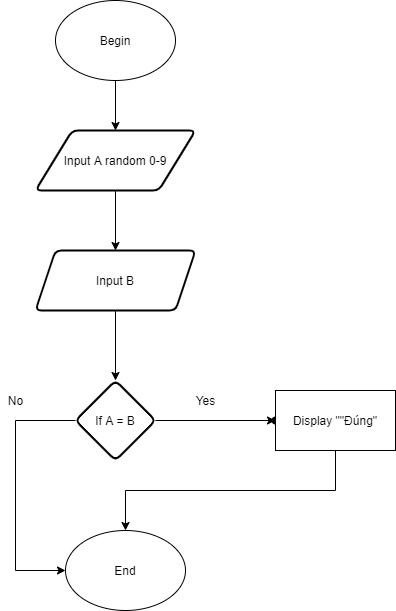

The diagram above was exported from draw.io. Its source (the exported page's mxGraphModel, read from the mxfile embedded in the PNG):
<mxGraphModel dx="1038" dy="1786" grid="1" gridSize="10" guides="1" tooltips="1" connect="1" arrows="1" fold="1" page="1" pageScale="1" pageWidth="827" pageHeight="1169" math="0" shadow="0">
  <root>
    <mxCell id="WIyWlLk6GJQsqaUBKTNV-0" />
    <mxCell id="WIyWlLk6GJQsqaUBKTNV-1" parent="WIyWlLk6GJQsqaUBKTNV-0" />
    <mxCell id="_WGlXRgvlIteSItRWcR_-0" value="Begin&lt;br&gt;" style="ellipse;whiteSpace=wrap;html=1;" parent="WIyWlLk6GJQsqaUBKTNV-1" vertex="1">
      <mxGeometry x="260" y="-50" width="120" height="80" as="geometry" />
    </mxCell>
    <mxCell id="_WGlXRgvlIteSItRWcR_-7" value="" style="endArrow=classic;html=1;rounded=0;entryX=0.5;entryY=0;entryDx=0;entryDy=0;exitX=0.5;exitY=1;exitDx=0;exitDy=0;" parent="WIyWlLk6GJQsqaUBKTNV-1" source="_WGlXRgvlIteSItRWcR_-0" target="_WGlXRgvlIteSItRWcR_-9" edge="1">
      <mxGeometry width="50" height="50" relative="1" as="geometry">
        <mxPoint x="320" y="40" as="sourcePoint" />
        <mxPoint x="290" y="80" as="targetPoint" />
      </mxGeometry>
    </mxCell>
    <mxCell id="_WGlXRgvlIteSItRWcR_-11" value="" style="edgeStyle=orthogonalEdgeStyle;rounded=0;orthogonalLoop=1;jettySize=auto;html=1;" parent="WIyWlLk6GJQsqaUBKTNV-1" source="_WGlXRgvlIteSItRWcR_-9" target="_WGlXRgvlIteSItRWcR_-10" edge="1">
      <mxGeometry relative="1" as="geometry" />
    </mxCell>
    <mxCell id="_WGlXRgvlIteSItRWcR_-9" value="Input A random 0-9" style="shape=parallelogram;html=1;strokeWidth=2;perimeter=parallelogramPerimeter;whiteSpace=wrap;rounded=1;arcSize=12;size=0.23;" parent="WIyWlLk6GJQsqaUBKTNV-1" vertex="1">
      <mxGeometry x="240" y="80" width="160" height="60" as="geometry" />
    </mxCell>
    <mxCell id="_WGlXRgvlIteSItRWcR_-14" value="" style="edgeStyle=orthogonalEdgeStyle;rounded=0;orthogonalLoop=1;jettySize=auto;html=1;" parent="WIyWlLk6GJQsqaUBKTNV-1" source="_WGlXRgvlIteSItRWcR_-10" target="_WGlXRgvlIteSItRWcR_-13" edge="1">
      <mxGeometry relative="1" as="geometry" />
    </mxCell>
    <mxCell id="_WGlXRgvlIteSItRWcR_-10" value="Input B" style="shape=parallelogram;perimeter=parallelogramPerimeter;whiteSpace=wrap;html=1;fixedSize=1;rounded=1;strokeWidth=2;arcSize=12;" parent="WIyWlLk6GJQsqaUBKTNV-1" vertex="1">
      <mxGeometry x="240" y="200" width="160" height="60" as="geometry" />
    </mxCell>
    <mxCell id="_WGlXRgvlIteSItRWcR_-18" value="" style="edgeStyle=orthogonalEdgeStyle;rounded=0;orthogonalLoop=1;jettySize=auto;html=1;" parent="WIyWlLk6GJQsqaUBKTNV-1" source="_WGlXRgvlIteSItRWcR_-13" edge="1">
      <mxGeometry relative="1" as="geometry">
        <mxPoint x="270" y="520" as="targetPoint" />
        <Array as="points">
          <mxPoint x="220" y="370" />
        </Array>
      </mxGeometry>
    </mxCell>
    <mxCell id="_WGlXRgvlIteSItRWcR_-20" value="" style="edgeStyle=orthogonalEdgeStyle;rounded=0;orthogonalLoop=1;jettySize=auto;html=1;entryX=0.49;entryY=0.63;entryDx=0;entryDy=0;entryPerimeter=0;" parent="WIyWlLk6GJQsqaUBKTNV-1" source="_WGlXRgvlIteSItRWcR_-13" target="_WGlXRgvlIteSItRWcR_-19" edge="1">
      <mxGeometry relative="1" as="geometry" />
    </mxCell>
    <mxCell id="_WGlXRgvlIteSItRWcR_-13" value="If A = B" style="rhombus;whiteSpace=wrap;html=1;rounded=1;strokeWidth=2;arcSize=12;" parent="WIyWlLk6GJQsqaUBKTNV-1" vertex="1">
      <mxGeometry x="280" y="330" width="80" height="80" as="geometry" />
    </mxCell>
    <mxCell id="_WGlXRgvlIteSItRWcR_-19" value="" style="shape=waypoint;size=6;pointerEvents=1;points=[];fillColor=#ffffff;resizable=0;rotatable=0;perimeter=centerPerimeter;snapToPoint=1;rounded=1;strokeWidth=2;arcSize=12;" parent="WIyWlLk6GJQsqaUBKTNV-1" vertex="1">
      <mxGeometry x="460" y="350" width="40" height="40" as="geometry" />
    </mxCell>
    <mxCell id="_WGlXRgvlIteSItRWcR_-21" value="Yes" style="text;html=1;align=center;verticalAlign=middle;resizable=0;points=[];autosize=1;strokeColor=none;fillColor=none;" parent="WIyWlLk6GJQsqaUBKTNV-1" vertex="1">
      <mxGeometry x="395" y="340" width="30" height="20" as="geometry" />
    </mxCell>
    <mxCell id="_WGlXRgvlIteSItRWcR_-22" value="No" style="text;html=1;align=center;verticalAlign=middle;resizable=0;points=[];autosize=1;strokeColor=none;fillColor=none;" parent="WIyWlLk6GJQsqaUBKTNV-1" vertex="1">
      <mxGeometry x="205" y="340" width="30" height="20" as="geometry" />
    </mxCell>
    <mxCell id="_WGlXRgvlIteSItRWcR_-27" style="edgeStyle=orthogonalEdgeStyle;rounded=0;orthogonalLoop=1;jettySize=auto;html=1;exitX=0.5;exitY=1;exitDx=0;exitDy=0;" parent="WIyWlLk6GJQsqaUBKTNV-1" source="_WGlXRgvlIteSItRWcR_-24" target="_WGlXRgvlIteSItRWcR_-26" edge="1">
      <mxGeometry relative="1" as="geometry" />
    </mxCell>
    <mxCell id="_WGlXRgvlIteSItRWcR_-24" value="Display &quot;&quot;Đúng&quot;" style="rounded=0;whiteSpace=wrap;html=1;" parent="WIyWlLk6GJQsqaUBKTNV-1" vertex="1">
      <mxGeometry x="480" y="340" width="120" height="60" as="geometry" />
    </mxCell>
    <mxCell id="_WGlXRgvlIteSItRWcR_-26" value="End" style="ellipse;whiteSpace=wrap;html=1;" parent="WIyWlLk6GJQsqaUBKTNV-1" vertex="1">
      <mxGeometry x="270" y="480" width="120" height="80" as="geometry" />
    </mxCell>
  </root>
</mxGraphModel>